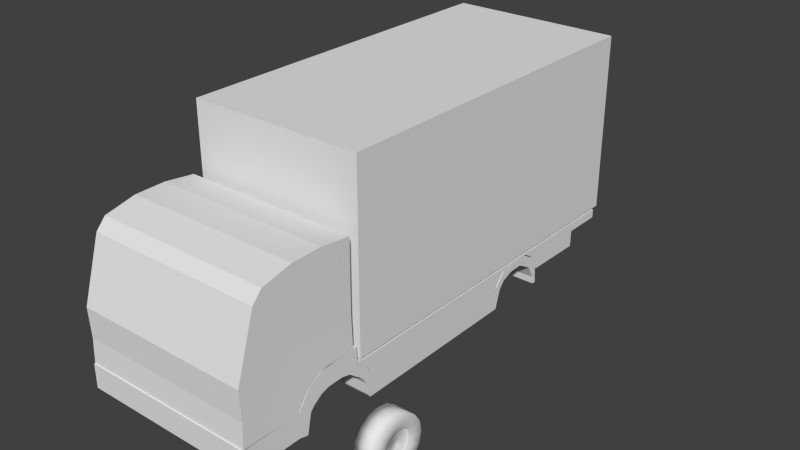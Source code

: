 # Source: truck.blend  (saved by Blender 2.75.0; exported with 4.5.12 LTS)
import bpy
from mathutils import Matrix  # noqa: F401  (used for matrix-valued properties, if any)

bpy.ops.wm.read_factory_settings(use_empty=True)
scene = bpy.context.scene
scene.name = 'Scene'

# ---- collections
col_collection_1 = bpy.data.collections.new('Collection 1'); scene.collection.children.link(col_collection_1)

# ---- materials (node trees are filled in below, after node groups)
mat_material = bpy.data.materials.new('Material')
mat_material.alpha_threshold = 0.0
mat_material.use_transparent_shadow = False
mat_material.roughness = 0.5
mat_material.line_color = (0.0, 0.0, 0.0, 1.0)

# ---- material node trees

# ---- world
world_world = bpy.data.worlds.new('World'); scene.world = world_world
world_world.color = (0.05088, 0.05088, 0.05088)
world_world.use_sun_shadow = False
world_world.sun_shadow_jitter_overblur = 0.0
world_world.cycles.sampling_method = 'MANUAL'
world_world.cycles.sample_map_resolution = 256

# ---- meshes
me_cylinder = bpy.data.meshes.new('Cylinder')
me_cylinder.from_pydata([(0.0, 1.0, 1.0), (0.3827, 0.9239, 1.0), (0.7071, 0.7071, 1.0), (0.9239, 0.3827, 1.0), (1.0, -4.371e-08, 1.0), (0.9239, -0.3827, 1.0), (0.7071, -0.7071, 1.0), (0.3827, -0.9239, 1.0), (1.51e-07, -1.0, 1.0), (-0.3827, -0.9239, 1.0), (-0.7071, -0.7071, 1.0), (-0.9239, -0.3827, 1.0), (-1.0, 1.192e-08, 1.0), (-0.9239, 0.3827, 1.0), (-0.7071, 0.7071, 1.0), (-0.3827, 0.9239, 1.0), (0.0, 1.0, 0.0), (0.3827, 0.9239, 0.0), (0.7071, 0.7071, 0.0), (0.9239, 0.3827, 0.0), (1.0, -4.371e-08, 0.0), (0.9239, -0.3827, 0.0), (0.7071, -0.7071, 0.0), (0.3827, -0.9239, 0.0), (1.51e-07, -1.0, 0.0), (-0.3827, -0.9239, 0.0), (-0.7071, -0.7071, 0.0), (-0.9239, -0.3827, 0.0), (-1.0, 1.192e-08, 0.0), (-0.9239, 0.3827, 0.0), (-0.7071, 0.7071, 0.0), (-0.3827, 0.9239, 0.0), (0.2219, 0.5357, 1.0), (1.565e-08, 0.5798, 1.0), (0.41, 0.41, 1.0), (0.5357, 0.2219, 1.0), (0.5798, -2.065e-08, 1.0), (0.5357, -0.2219, 1.0), (0.41, -0.41, 1.0), (0.2219, -0.5357, 1.0), (1.032e-07, -0.5798, 1.0), (-0.2219, -0.5357, 1.0), (-0.41, -0.41, 1.0), (-0.5357, -0.2219, 1.0), (-0.5798, 1.161e-08, 1.0), (-0.5357, 0.2219, 1.0), (-0.41, 0.41, 1.0), (-0.2219, 0.5357, 1.0), (0.2219, 0.5357, 0.6541), (6.931e-09, 0.5798, 0.6541), (0.41, 0.41, 0.6541), (0.5357, 0.2219, 0.6541), (0.5798, -2.065e-08, 0.6541), (0.5357, -0.2219, 0.6541), (0.41, -0.41, 0.6541), (0.2219, -0.5357, 0.6541), (9.448e-08, -0.5798, 0.6541), (-0.2219, -0.5357, 0.6541), (-0.41, -0.41, 0.6541), (-0.5357, -0.2219, 0.6541), (-0.5798, 1.161e-08, 0.6541), (-0.5357, 0.2219, 0.6541), (-0.41, 0.41, 0.6541), (-0.2219, 0.5357, 0.6541), (0.06411, 0.1548, 0.6541), (4.012e-08, 0.1675, 0.6541), (0.1185, 0.1185, 0.6541), (0.1548, 0.06411, 0.6541), (0.1675, -1.126e-08, 0.6541), (0.1548, -0.06411, 0.6541), (0.1185, -0.1185, 0.6541), (0.06411, -0.1548, 0.6541), (6.541e-08, -0.1675, 0.6541), (-0.06411, -0.1548, 0.6541), (-0.1185, -0.1185, 0.6541), (-0.1548, -0.06411, 0.6541), (-0.1675, -1.943e-09, 0.6541), (-0.1548, 0.06411, 0.6541), (-0.1185, 0.1185, 0.6541), (-0.06411, 0.1548, 0.6541), (0.06411, 0.1548, 0.5993), (3.925e-08, 0.1675, 0.5993), (0.1185, 0.1185, 0.5993), (0.1548, 0.06411, 0.5993), (0.1675, -1.126e-08, 0.5993), (0.1548, -0.06411, 0.5993), (0.1185, -0.1185, 0.5993), (0.06411, -0.1548, 0.5993), (6.455e-08, -0.1675, 0.5993), (-0.06411, -0.1548, 0.5993), (-0.1185, -0.1185, 0.5993), (-0.1548, -0.06411, 0.5993), (-0.1675, -1.943e-09, 0.5993), (-0.1548, 0.06411, 0.5993), (-0.1185, 0.1185, 0.5993), (-0.06411, 0.1548, 0.5993)], [], [(16, 0, 1, 17), (17, 1, 2, 18), (18, 2, 3, 19), (19, 3, 4, 20), (20, 4, 5, 21), (21, 5, 6, 22), (22, 6, 7, 23), (23, 7, 8, 24), (24, 8, 9, 25), (25, 9, 10, 26), (26, 10, 11, 27), (27, 11, 12, 28), (28, 12, 13, 29), (29, 13, 14, 30), (3, 2, 34, 35), (31, 15, 0, 16), (30, 14, 15, 31), (47, 46, 62, 63), (11, 10, 42, 43), (4, 3, 35, 36), (12, 11, 43, 44), (5, 4, 36, 37), (13, 12, 44, 45), (6, 5, 37, 38), (14, 13, 45, 46), (7, 6, 38, 39), (1, 0, 33, 32), (15, 14, 46, 47), (8, 7, 39, 40), (0, 15, 47, 33), (9, 8, 40, 41), (2, 1, 32, 34), (10, 9, 41, 42), (61, 60, 76, 77), (40, 39, 55, 56), (32, 33, 49, 48), (33, 47, 63, 49), (41, 40, 56, 57), (34, 32, 48, 50), (42, 41, 57, 58), (35, 34, 50, 51), (43, 42, 58, 59), (36, 35, 51, 52), (44, 43, 59, 60), (37, 36, 52, 53), (45, 44, 60, 61), (38, 37, 53, 54), (46, 45, 61, 62), (39, 38, 54, 55), (67, 66, 82, 83), (54, 53, 69, 70), (62, 61, 77, 78), (55, 54, 70, 71), (63, 62, 78, 79), (56, 55, 71, 72), (48, 49, 65, 64), (49, 63, 79, 65), (57, 56, 72, 73), (50, 48, 64, 66), (58, 57, 73, 74), (51, 50, 66, 67), (59, 58, 74, 75), (52, 51, 67, 68), (60, 59, 75, 76), (53, 52, 68, 69), (80, 81, 95, 94, 93, 92, 91, 90, 89, 88, 87, 86, 85, 84, 83, 82), (75, 74, 90, 91), (68, 67, 83, 84), (76, 75, 91, 92), (69, 68, 84, 85), (77, 76, 92, 93), (70, 69, 85, 86), (78, 77, 93, 94), (71, 70, 86, 87), (79, 78, 94, 95), (72, 71, 87, 88), (64, 65, 81, 80), (65, 79, 95, 81), (73, 72, 88, 89), (66, 64, 80, 82), (74, 73, 89, 90)])
me_cylinder.polygons.foreach_set('use_smooth', [True] * 81)
me_cylinder.use_remesh_preserve_volume = False
me_cylinder.use_remesh_preserve_attributes = False
me_cylinder.use_mirror_vertex_groups = False
me_cylinder.update()
me_cube_003 = bpy.data.meshes.new('Cube.003')
me_cube_003.from_pydata([(1.0, 1.0, -1.0), (1.0, -1.17, -1.208), (1.0, 1.0, 1.0), (1.0, -0.8304, 1.046), (1.788e-07, 1.0, -1.0), (0.0, -1.17, -1.208), (2.384e-07, 1.0, 1.0), (-5.364e-07, -0.8304, 1.046), (1.0, 1.004, 1.579), (1.0, -0.657, 1.44), (2.391e-07, 1.004, 1.579), (-5.357e-07, -0.657, 1.44), (1.0, 0.4992, -0.5871), (1.0, -0.6295, -1.112), (1.0, 0.5403, 0.8948), (1.0, -0.6455, 0.8165), (-1.987e-08, 0.5403, 0.8948), (-2.782e-07, -0.6455, 0.8165), (5.96e-08, -0.6295, -1.112), (1.192e-07, 0.4992, -0.5871), (1.0, 0.4503, 1.72), (1.0, -0.1033, 1.701), (-1.914e-08, 0.4503, 1.72), (-2.774e-07, -0.1033, 1.701), (1.0, -0.4213, -2.235), (1.0, -1.144, -2.305), (1.0, 1.025, -2.15), (1.712e-07, 1.025, -2.15), (-7.634e-09, -1.144, -2.305), (1.116e-07, 0.3019, -2.273), (1.0, 0.3019, -2.273), (5.197e-08, -0.4213, -2.235), (1.0, -0.1291, -3.179), (1.0, -1.166, -3.222), (-1.313e-08, -1.166, -3.222), (1.0, 0.04457, -2.641), (4.647e-08, -0.1291, -3.179), (1.061e-07, 0.04457, -2.641), (0.8739, 1.0, -1.0), (0.8739, -1.17, -1.208), (0.8127, 1.0, 1.0), (0.8127, -0.8304, 1.046), (0.8902, 1.004, 1.579), (0.8902, -0.657, 1.44), (0.8902, 0.4503, 1.72), (0.8902, -0.1033, 1.701), (0.8902, 1.025, -2.15), (0.8902, -1.144, -2.305), (0.8902, 0.3019, -2.273), (0.8902, -1.166, -3.222), (0.8902, 0.04457, -2.641), (0.8902, -0.1291, -3.179)], [], [(13, 15, 3, 1), (40, 38, 4, 6), (39, 41, 7, 5), (17, 7, 11, 23), (38, 0, 26, 46), (45, 23, 11, 43), (40, 6, 10, 42), (41, 3, 9, 43), (14, 2, 8, 20), (3, 15, 21, 9), (15, 14, 20, 21), (42, 10, 22, 44), (44, 22, 23, 45), (5, 18, 31, 28), (12, 13, 24, 30), (6, 16, 22, 10), (16, 17, 23, 22), (0, 2, 14, 12), (12, 14, 15, 13), (28, 31, 36, 34), (46, 48, 29, 27), (48, 30, 35, 50), (13, 1, 25, 24), (19, 4, 27, 29), (0, 12, 30, 26), (18, 19, 29, 31), (39, 5, 28, 47), (51, 49, 34, 36), (50, 51, 36, 37), (47, 28, 34, 49), (24, 25, 33, 32), (31, 29, 37, 36), (30, 24, 32, 35), (25, 47, 49, 33), (35, 32, 51, 50), (32, 33, 49, 51), (1, 39, 47, 25), (29, 48, 50, 37), (26, 30, 48, 46), (20, 44, 45, 21), (8, 42, 44, 20), (7, 41, 43, 11), (2, 40, 42, 8), (21, 45, 43, 9), (4, 38, 46, 27), (1, 3, 41, 39), (2, 0, 38, 40)])
me_cube_003.materials.append(mat_material)
me_cube_003.use_remesh_preserve_volume = False
me_cube_003.use_remesh_preserve_attributes = False
me_cube_003.use_mirror_vertex_groups = False
me_cube_003.update()
me_cube_002 = bpy.data.meshes.new('Cube.002')
me_cube_002.from_pydata([(1.0, 0.9426, 0.1382), (1.0, -1.034, 0.2781), (1.0, 0.9664, 0.1113), (1.0, -1.034, 1.078), (1.788e-07, 0.9426, 0.1382), (0.0, -1.034, 0.2781), (2.384e-07, 0.9664, 0.1113), (-5.364e-07, -1.034, 1.078), (1.0, 0.7449, 1.13), (1.0, 0.7449, 1.41), (1.526e-07, 0.7449, 1.41), (1.59e-07, 0.7449, 1.13), (1.0, 0.6232, 0.1212), (1.0, 0.6232, 0.8975), (1.054e-07, 0.6232, 0.8975), (1.481e-07, 0.6232, 0.1212), (1.536e-07, 0.6841, 0.9842), (1.0, 0.6841, 0.9842), (1.0, 0.6841, 1.342), (1.29e-07, 0.6841, 1.342), (1.0, -0.3014, 0.08467), (1.0, -0.3014, 0.9249), (-2.528e-07, -0.3014, 0.9249), (6.547e-08, -0.3014, 0.08467), (1.0, 0.6536, 0.7578), (1.0, 0.6536, 1.12), (1.172e-07, 0.6536, 1.12), (1.508e-07, 0.6536, 0.7578), (1.656e-07, 0.8188, 1.141), (1.722e-07, 0.8926, 0.8788), (1.0, 0.8926, 0.8788), (1.0, 0.8188, 1.141), (1.0, 0.8926, 1.256), (1.0, 0.8188, 1.41), (2.098e-07, 0.8926, 1.256), (1.812e-07, 0.8188, 1.41), (1.744e-07, 0.9093, 0.7516), (1.766e-07, 0.9392, 0.3851), (1.0, 0.9392, 0.3851), (1.0, 0.9093, 0.7516), (1.0, 0.9577, 0.7038), (1.0, 0.9304, 1.057), (2.289e-07, 0.9577, 0.7038), (2.194e-07, 0.9304, 1.057), (1.689e-07, 0.8557, 1.01), (1.0, 0.8557, 1.01), (1.0, 0.8557, 1.402), (1.955e-07, 0.8557, 1.402), (1.0, -0.3142, 0.2008), (1.0, -0.3142, 1.055), (-2.577e-07, -0.3142, 1.055), (6.432e-08, -0.3142, 0.2008), (1.0, -0.3779, 1.02), (1.0, -0.3777, 1.392), (-2.802e-07, -0.3777, 1.392), (5.912e-08, -0.3779, 1.02), (6.086e-08, -0.3529, 0.866), (6.259e-08, -0.3335, 0.7153), (1.0, -0.3335, 0.7153), (1.0, -0.3529, 0.866), (1.0, -0.3335, 1.209), (1.0, -0.3529, 1.301), (-2.652e-07, -0.3335, 1.209), (-2.727e-07, -0.3529, 1.301), (6.345e-08, -0.3239, 0.5964), (1.0, -0.3239, 0.5964), (1.0, -0.3239, 1.161), (-2.615e-07, -0.3239, 1.161), (1.0, -0.7268, 0.2904), (1.0, -0.7267, 1.096), (-4.166e-07, -0.7267, 1.096), (2.766e-08, -0.7268, 0.2904), (5.882e-08, -0.3813, 1.018), (1.0, -0.3813, 1.018), (1.0, -0.3811, 1.99), (-2.816e-07, -0.3811, 1.99), (1.0, -0.4245, 1.246), (1.0, -0.4677, 1.317), (1.0, -0.5109, 1.319), (1.0, -0.5541, 1.308), (1.0, -0.5973, 1.223), (1.0, -0.6405, 1.026), (1.0, -0.6818, 0.225), (1.0, -0.4243, 1.987), (1.0, -0.4675, 1.995), (1.0, -0.5107, 1.974), (1.0, -0.5539, 1.97), (1.0, -0.5971, 1.903), (1.0, -0.6403, 1.76), (1.0, -0.6727, 1.593), (-2.984e-07, -0.4243, 1.987), (-3.153e-07, -0.4675, 1.995), (-3.322e-07, -0.5107, 1.974), (-3.491e-07, -0.5539, 1.97), (-3.659e-07, -0.5971, 1.903), (-3.828e-07, -0.6403, 1.76), (-3.997e-07, -0.6727, 1.593), (3.156e-08, -0.6818, 0.225), (3.545e-08, -0.6405, 1.026), (3.935e-08, -0.5973, 1.223), (4.324e-08, -0.5541, 1.308), (4.714e-08, -0.5109, 1.319), (5.103e-08, -0.4677, 1.317), (5.493e-08, -0.4245, 1.246), (1.0, -0.6998, 0.2403), (1.0, -0.6997, 1.345), (-4.081e-07, -0.6997, 1.345), (2.961e-08, -0.6998, 0.2403), (1.0, -0.6611, 0.8757), (1.0, -0.6565, 1.677), (-3.913e-07, -0.6565, 1.677), (3.35e-08, -0.6611, 0.8757)], [], [(68, 69, 3, 1), (2, 0, 4, 6), (1, 3, 7, 5), (69, 70, 7, 3), (68, 1, 5, 71), (31, 8, 11, 28), (33, 35, 10, 9), (31, 33, 9, 8), (24, 12, 15, 27), (25, 26, 14, 13), (24, 25, 13, 12), (8, 9, 18, 17), (9, 10, 19, 18), (8, 17, 16, 11), (12, 20, 23, 15), (13, 14, 22, 21), (12, 13, 21, 20), (17, 18, 25, 24), (18, 19, 26, 25), (17, 24, 27, 16), (39, 41, 32, 30), (45, 46, 33, 31), (41, 43, 34, 32), (46, 47, 35, 33), (39, 30, 29, 36), (45, 31, 28, 44), (0, 38, 37, 4), (38, 39, 36, 37), (2, 6, 42, 40), (40, 42, 43, 41), (0, 2, 40, 38), (38, 40, 41, 39), (30, 45, 44, 29), (32, 34, 47, 46), (30, 32, 46, 45), (20, 48, 51, 23), (21, 22, 50, 49), (20, 21, 49, 48), (59, 52, 55, 56), (61, 63, 54, 53), (59, 61, 53, 52), (65, 66, 60, 58), (58, 60, 61, 59), (66, 67, 62, 60), (60, 62, 63, 61), (65, 58, 57, 64), (58, 59, 56, 57), (48, 65, 64, 51), (49, 50, 67, 66), (48, 49, 66, 65), (104, 68, 71, 107), (105, 106, 70, 69), (104, 105, 69, 68), (52, 53, 74, 73), (53, 54, 75, 74), (52, 73, 72, 55), (73, 74, 83, 76), (76, 83, 84, 77), (77, 84, 85, 78), (78, 85, 86, 79), (79, 86, 87, 80), (80, 87, 88, 81), (108, 109, 89, 82), (74, 75, 90, 83), (83, 90, 91, 84), (84, 91, 92, 85), (85, 92, 93, 86), (86, 93, 94, 87), (87, 94, 95, 88), (109, 110, 96, 89), (73, 76, 103, 72), (76, 77, 102, 103), (77, 78, 101, 102), (78, 79, 100, 101), (79, 80, 99, 100), (80, 81, 98, 99), (108, 82, 97, 111), (82, 89, 105, 104), (89, 96, 106, 105), (82, 104, 107, 97), (81, 108, 111, 98), (88, 95, 110, 109), (81, 88, 109, 108)])
me_cube_002.materials.append(mat_material)
me_cube_002.use_remesh_preserve_volume = False
me_cube_002.use_remesh_preserve_attributes = False
me_cube_002.use_mirror_vertex_groups = False
me_cube_002.update()
me_cube_001 = bpy.data.meshes.new('Cube.001')
me_cube_001.from_pydata([(1.0, 0.9664, 0.5997), (1.0, -1.022, 0.8371), (1.0, 0.9664, 0.8975), (1.0, -1.022, 0.9212), (1.788e-07, 0.9664, 0.5997), (0.0, -1.022, 0.8371), (2.384e-07, 0.9664, 0.8975), (-5.364e-07, -1.022, 0.9212), (1.0, 0.7449, 0.5997), (1.0, 0.7449, 0.8975), (1.526e-07, 0.7449, 0.8975), (1.59e-07, 0.7449, 0.5997), (1.0, 0.03236, 0.3623), (1.0, 0.03236, 0.8975), (-1.235e-07, 0.03236, 0.8975), (9.53e-08, 0.03237, 0.3623), (1.0, -0.9383, 0.3742), (1.0, -0.9363, 0.8975), (-4.988e-07, -0.9363, 0.8975), (8.696e-09, -0.9383, 0.3742), (1.579e-07, 0.7418, 0.04329), (1.0, 0.7418, 0.04329), (1.0, 0.7324, 0.8975), (1.477e-07, 0.7324, 0.8975), (1.0, 0.3992, 0.07093), (1.0, 0.3945, 0.8975), (1.214e-08, 0.3945, 0.8975), (1.266e-07, 0.3992, 0.07093), (1.0, 0.3468, 0.6552), (1.0, 0.2944, 0.841), (1.0, 0.242, 0.8689), (1.0, 0.1896, 0.8693), (1.0, 0.1372, 0.8629), (1.0, 0.08478, 0.7465), (1.0, 0.3428, 0.8975), (1.0, 0.291, 0.8975), (1.0, 0.2393, 0.8975), (1.0, 0.1876, 0.8975), (1.0, 0.1358, 0.8975), (1.0, 0.0841, 0.8975), (-7.231e-09, 0.3428, 0.8975), (-2.66e-08, 0.291, 0.8975), (-4.597e-08, 0.2393, 0.8975), (-6.535e-08, 0.1876, 0.8975), (-8.472e-08, 0.1358, 0.8975), (-1.041e-07, 0.0841, 0.8975), (9.977e-08, 0.08478, 0.7465), (1.042e-07, 0.1372, 0.8629), (1.087e-07, 0.1896, 0.8693), (1.132e-07, 0.242, 0.8689), (1.177e-07, 0.2944, 0.841), (1.221e-07, 0.3468, 0.6552), (1.0, -0.9859, 0.7124), (1.0, -0.985, 0.8975), (-5.176e-07, -0.985, 0.8975), (4.348e-09, -0.9859, 0.7124), (6.522e-09, -0.9621, 0.5983), (1.0, -0.9621, 0.5983), (1.0, -0.9606, 0.8975), (-5.082e-07, -0.9606, 0.8975)], [], [(52, 53, 3, 1), (2, 0, 4, 6), (1, 3, 7, 5), (53, 54, 7, 3), (52, 1, 5, 55), (0, 8, 11, 4), (2, 6, 10, 9), (0, 2, 9, 8), (33, 12, 15, 46), (39, 45, 14, 13), (33, 39, 13, 12), (12, 16, 19, 15), (13, 14, 18, 17), (12, 13, 17, 16), (8, 9, 22, 21), (9, 10, 23, 22), (8, 21, 20, 11), (21, 22, 25, 24), (22, 23, 26, 25), (21, 24, 27, 20), (24, 25, 34, 28), (28, 34, 35, 29), (29, 35, 36, 30), (30, 36, 37, 31), (31, 37, 38, 32), (32, 38, 39, 33), (25, 26, 40, 34), (34, 40, 41, 35), (35, 41, 42, 36), (36, 42, 43, 37), (37, 43, 44, 38), (38, 44, 45, 39), (24, 28, 51, 27), (28, 29, 50, 51), (29, 30, 49, 50), (30, 31, 48, 49), (31, 32, 47, 48), (32, 33, 46, 47), (57, 52, 55, 56), (58, 59, 54, 53), (57, 58, 53, 52), (16, 17, 58, 57), (17, 18, 59, 58), (16, 57, 56, 19)])
me_cube_001.materials.append(mat_material)
me_cube_001.use_remesh_preserve_volume = False
me_cube_001.use_remesh_preserve_attributes = False
me_cube_001.use_mirror_vertex_groups = False
me_cube_001.update()
me_cube = bpy.data.meshes.new('Cube')
me_cube.from_pydata([(1.0, 1.0, -1.0), (1.0, -1.0, -1.0), (1.0, 1.0, 1.0), (1.0, -1.0, 1.0), (1.788e-07, 1.0, -1.0), (0.0, -1.0, -1.0), (2.384e-07, 1.0, 1.0), (-5.364e-07, -1.0, 1.0)], [], [(0, 2, 3, 1), (2, 0, 4, 6), (1, 3, 7, 5), (2, 6, 7, 3), (0, 1, 5, 4)])
me_cube.materials.append(mat_material)
me_cube.use_remesh_preserve_volume = False
me_cube.use_remesh_preserve_attributes = False
me_cube.use_mirror_vertex_groups = False
me_cube.update()

# ---- objects
ob_cylinder = bpy.data.objects.new('Cylinder', me_cylinder)
ob_cube_003 = bpy.data.objects.new('Cube.003', me_cube_003)
ob_cube_002 = bpy.data.objects.new('Cube.002', me_cube_002)
ob_cube_001 = bpy.data.objects.new('Cube.001', me_cube_001)
ob_cube = bpy.data.objects.new('Cube', me_cube)

# ---- transforms, parenting, visibility, modifiers, constraints
ob_cylinder.location = (-1.629, -0.1946, 0.5809)
ob_cylinder.rotation_euler = (-0.0, 1.571, 0.0)
ob_cylinder.scale = (0.3477, 0.3477, 0.129)
ob_cylinder.lineart.crease_threshold = 0.0
_m = ob_cylinder.modifiers.new('Mirror', 'MIRROR')
_m.use_axis = (False, False, True)
ob_cube_003.location = (-3.37, -0.6398, 1.963)
ob_cube_003.scale = (1.087, 0.6781, 0.3311)
ob_cube_003.lock_rotations_4d = False
ob_cube_003.empty_display_type = 'ARROWS'
ob_cube_003.lineart.crease_threshold = 0.0
_m = ob_cube_003.modifiers.new('Mirror', 'MIRROR')
ob_cube_002.location = (-3.37, 1.011, 0.5059)
ob_cube_002.scale = (1.087, 2.374, 0.3678)
ob_cube_002.lock_rotations_4d = False
ob_cube_002.empty_display_type = 'ARROWS'
ob_cube_002.lineart.crease_threshold = 0.0
_m = ob_cube_002.modifiers.new('Mirror', 'MIRROR')
ob_cube_001.location = (-3.37, 2.406, 0.7108)
ob_cube_001.scale = (1.087, 2.246, 0.3678)
ob_cube_001.lock_rotations_4d = False
ob_cube_001.empty_display_type = 'ARROWS'
ob_cube_001.lineart.crease_threshold = 0.0
_m = ob_cube_001.modifiers.new('Mirror', 'MIRROR')
ob_cube.location = (-3.37, 2.406, 2.177)
ob_cube.scale = (1.087, 2.246, 1.111)
ob_cube.lock_rotations_4d = False
ob_cube.empty_display_type = 'ARROWS'
ob_cube.lineart.crease_threshold = 0.0
_m = ob_cube.modifiers.new('Mirror', 'MIRROR')

# ---- collection membership
col_collection_1.objects.link(ob_cylinder)
col_collection_1.objects.link(ob_cube_003)
col_collection_1.objects.link(ob_cube_002)
col_collection_1.objects.link(ob_cube_001)
col_collection_1.objects.link(ob_cube)

# ---- scene / render settings (as saved in the file)
scene.frame_start = 1; scene.frame_end = 250; scene.frame_set(1)
scene.render.engine = 'BLENDER_EEVEE_NEXT'
scene.render.resolution_percentage = 50
scene.render.dither_intensity = 0.0
scene.cycles.use_denoising = False
scene.cycles.samples = 10
scene.cycles.sampling_pattern = 'TABULATED_SOBOL'
scene.cycles.light_sampling_threshold = 0.0
scene.cycles.use_adaptive_sampling = False
scene.cycles.use_light_tree = False
scene.cycles.blur_glossy = 0.0
scene.cycles.pixel_filter_type = 'GAUSSIAN'
scene.cycles.sample_clamp_indirect = 0.0
scene.view_settings.view_transform = 'Standard'
bpy.context.view_layer.update()

# ---- added for rendering (the .blend has no active camera and no usable light): camera, sun
cam_auto = bpy.data.cameras.new('AutoCamera')
cam_auto.lens = 50.0
cam_auto.sensor_width = 36.0
cam_auto.clip_end = 1000.0
ob_auto_camera = bpy.data.objects.new('AutoCamera', cam_auto)
scene.collection.objects.link(ob_auto_camera)
ob_auto_camera.location = (3.89768, -6.64689, 7.26168)
ob_auto_camera.rotation_euler = (1.09748, -7.21219e-08, 0.694738)
scene.camera = ob_auto_camera
light_auto_sun = bpy.data.lights.new('AutoSun', 'SUN')
light_auto_sun.energy = 3.0
light_auto_sun.angle = 0.0523599
ob_auto_sun = bpy.data.objects.new('AutoSun', light_auto_sun)
scene.collection.objects.link(ob_auto_sun)
ob_auto_sun.rotation_euler = (0.872665, 0.174533, 0.523599)
bpy.context.view_layer.update()
